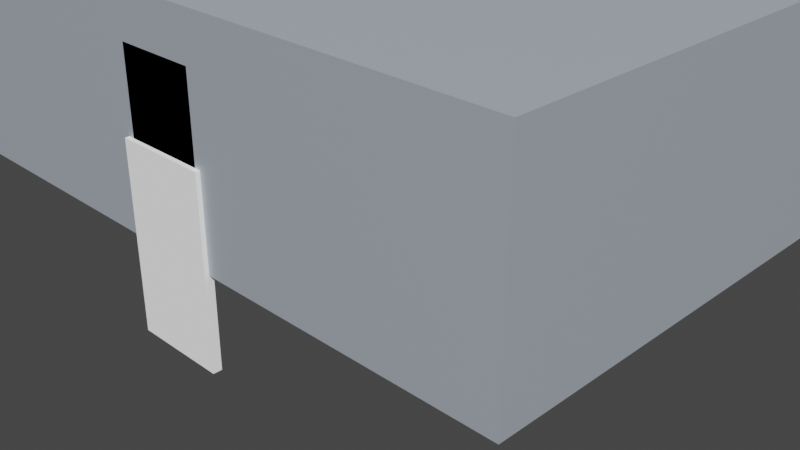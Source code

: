 # Source: MOD-003_Casa_Nomada_Modular.blend  (saved by Blender 3.6.11; exported with 4.5.12 LTS)
import bpy
from mathutils import Matrix  # noqa: F401  (used for matrix-valued properties, if any)

bpy.ops.wm.read_factory_settings(use_empty=True)
scene = bpy.context.scene
scene.name = 'Scene'

# ---- collections
col_collection = bpy.data.collections.new('Collection'); scene.collection.children.link(col_collection)

# ---- materials (node trees are filled in below, after node groups)
mat_contenedor = bpy.data.materials.new('Contenedor')
mat_contenedor.use_transparent_shadow = False
mat_vidrio_002 = bpy.data.materials.new('Vidrio.002')
mat_vidrio_002.use_transparent_shadow = False

# ---- material node trees
mat_contenedor.use_nodes = True; mat_contenedor.node_tree.nodes.clear()
_N = mat_contenedor.node_tree.nodes; _L = mat_contenedor.node_tree.links
n0 = _N.new('ShaderNodeOutputMaterial'); n0.name = 'Material Output'; n0.location = (0, 0)
n1 = _N.new('ShaderNodeBsdfPrincipled'); n1.name = 'Principled BSDF'; n1.location = (0, 0)
n1.distribution = 'GGX'
n1.subsurface_method = 'RANDOM_WALK_SKIN'
n1.inputs[0].default_value = (0.4, 0.45, 0.5, 1.0)
n1.inputs[1].default_value = 0.4
n1.inputs[3].default_value = 1.45
n1.inputs[27].default_value = (0.0, 0.0, 0.0, 1.0)
n1.inputs[28].default_value = 1.0
_L.new(n1.outputs[0], n0.inputs[0])
n0.is_active_output = True
mat_vidrio_002.use_nodes = True; mat_vidrio_002.node_tree.nodes.clear()
_N = mat_vidrio_002.node_tree.nodes; _L = mat_vidrio_002.node_tree.links
n0 = _N.new('ShaderNodeOutputMaterial'); n0.name = 'Material Output'; n0.location = (0, 0)
n1 = _N.new('ShaderNodeBsdfPrincipled'); n1.name = 'Principled BSDF'; n1.location = (0, 0)
n1.distribution = 'GGX'
n1.subsurface_method = 'RANDOM_WALK_SKIN'
n1.inputs[0].default_value = (0.8, 0.9, 1.0, 1.0)
n1.inputs[2].default_value = 0.1
n1.inputs[3].default_value = 1.45
n1.inputs[27].default_value = (0.0, 0.0, 0.0, 1.0)
n1.inputs[28].default_value = 1.0
_L.new(n1.outputs[0], n0.inputs[0])
n0.is_active_output = True

# ---- world
world_world = bpy.data.worlds.new('World'); scene.world = world_world
world_world.use_nodes = True; world_world.node_tree.nodes.clear()
_N = world_world.node_tree.nodes; _L = world_world.node_tree.links
n0 = _N.new('ShaderNodeOutputWorld'); n0.name = 'World Output'; n0.location = (300, 300)
n1 = _N.new('ShaderNodeBackground'); n1.name = 'Background'; n1.location = (10, 300)
n1.inputs[0].default_value = (0.05088, 0.05088, 0.05088, 1.0)
_L.new(n1.outputs[0], n0.inputs[0])
n0.is_active_output = True
world_world.color = (0.05088, 0.05088, 0.05088)
world_world.use_sun_shadow = False
world_world.sun_shadow_jitter_overblur = 0.0

# ---- cameras
cam_camera_003 = bpy.data.cameras.new('Camera.003')

# ---- lights
light_sun_002 = bpy.data.lights.new('Sun.002', 'SUN')
light_sun_002.transmission_factor = 0.0
light_sun_002.energy = 5.0
light_fill_002 = bpy.data.lights.new('Fill.002', 'AREA')
light_fill_002.transmission_factor = 0.0
light_fill_002.energy = 1.571
light_fill_002.shadow_maximum_resolution = 0.006
light_fill_002.use_absolute_resolution = True
light_fill_002.size = 5.0

# ---- meshes
me_cube = bpy.data.meshes.new('Cube')
me_cube.from_pydata([(-1.0, -1.0, -1.0), (-1.0, -1.0, 1.0), (-1.0, 1.0, -1.0), (-1.0, 1.0, 1.0), (1.0, -1.0, -1.0), (1.0, -1.0, 1.0), (1.0, 1.0, -1.0), (1.0, 1.0, 1.0)], [], [(0, 1, 3, 2), (2, 3, 7, 6), (6, 7, 5, 4), (4, 5, 1, 0), (2, 6, 4, 0), (7, 3, 1, 5)])
_uv = me_cube.uv_layers.new(name='UVMap')
_uv.uv.foreach_set('vector', [0.375, 0.0, 0.625, 0.0, 0.625, 0.25, 0.375, 0.25, 0.375, 0.25, 0.625, 0.25, 0.625, 0.5, 0.375, 0.5, 0.375, 0.5, 0.625, 0.5, 0.625, 0.75, 0.375, 0.75, 0.375, 0.75, 0.625, 0.75, 0.625, 1.0, 0.375, 1.0, 0.125, 0.5, 0.375, 0.5, 0.375, 0.75, 0.125, 0.75, 0.625, 0.5, 0.875, 0.5, 0.875, 0.75, 0.625, 0.75])
me_cube.materials.append(mat_contenedor)
me_cube.update()
me_cube_001 = bpy.data.meshes.new('Cube.001')
me_cube_001.from_pydata([(-1.0, -1.0, -1.0), (-1.0, -1.0, 1.0), (-1.0, 1.0, -1.0), (-1.0, 1.0, 1.0), (1.0, -1.0, -1.0), (1.0, -1.0, 1.0), (1.0, 1.0, -1.0), (1.0, 1.0, 1.0)], [], [(0, 1, 3, 2), (2, 3, 7, 6), (6, 7, 5, 4), (4, 5, 1, 0), (2, 6, 4, 0), (7, 3, 1, 5)])
_uv = me_cube_001.uv_layers.new(name='UVMap')
_uv.uv.foreach_set('vector', [0.375, 0.0, 0.625, 0.0, 0.625, 0.25, 0.375, 0.25, 0.375, 0.25, 0.625, 0.25, 0.625, 0.5, 0.375, 0.5, 0.375, 0.5, 0.625, 0.5, 0.625, 0.75, 0.375, 0.75, 0.375, 0.75, 0.625, 0.75, 0.625, 1.0, 0.375, 1.0, 0.125, 0.5, 0.375, 0.5, 0.375, 0.75, 0.125, 0.75, 0.625, 0.5, 0.875, 0.5, 0.875, 0.75, 0.625, 0.75])
me_cube_001.update()
me_cube_002 = bpy.data.meshes.new('Cube.002')
me_cube_002.from_pydata([(-1.0, -1.0, -1.0), (-1.0, -1.0, 1.0), (-1.0, 1.0, -1.0), (-1.0, 1.0, 1.0), (1.0, -1.0, -1.0), (1.0, -1.0, 1.0), (1.0, 1.0, -1.0), (1.0, 1.0, 1.0)], [], [(0, 1, 3, 2), (2, 3, 7, 6), (6, 7, 5, 4), (4, 5, 1, 0), (2, 6, 4, 0), (7, 3, 1, 5)])
_uv = me_cube_002.uv_layers.new(name='UVMap')
_uv.uv.foreach_set('vector', [0.375, 0.0, 0.625, 0.0, 0.625, 0.25, 0.375, 0.25, 0.375, 0.25, 0.625, 0.25, 0.625, 0.5, 0.375, 0.5, 0.375, 0.5, 0.625, 0.5, 0.625, 0.75, 0.375, 0.75, 0.375, 0.75, 0.625, 0.75, 0.625, 1.0, 0.375, 1.0, 0.125, 0.5, 0.375, 0.5, 0.375, 0.75, 0.125, 0.75, 0.625, 0.5, 0.875, 0.5, 0.875, 0.75, 0.625, 0.75])
me_cube_002.materials.append(mat_vidrio_002)
me_cube_002.update()
me_cube_003 = bpy.data.meshes.new('Cube.003')
me_cube_003.from_pydata([(-1.0, -1.0, -1.0), (-1.0, -1.0, 1.0), (-1.0, 1.0, -1.0), (-1.0, 1.0, 1.0), (1.0, -1.0, -1.0), (1.0, -1.0, 1.0), (1.0, 1.0, -1.0), (1.0, 1.0, 1.0)], [], [(0, 1, 3, 2), (2, 3, 7, 6), (6, 7, 5, 4), (4, 5, 1, 0), (2, 6, 4, 0), (7, 3, 1, 5)])
_uv = me_cube_003.uv_layers.new(name='UVMap')
_uv.uv.foreach_set('vector', [0.375, 0.0, 0.625, 0.0, 0.625, 0.25, 0.375, 0.25, 0.375, 0.25, 0.625, 0.25, 0.625, 0.5, 0.375, 0.5, 0.375, 0.5, 0.625, 0.5, 0.625, 0.75, 0.375, 0.75, 0.375, 0.75, 0.625, 0.75, 0.625, 1.0, 0.375, 1.0, 0.125, 0.5, 0.375, 0.5, 0.375, 0.75, 0.125, 0.75, 0.625, 0.5, 0.875, 0.5, 0.875, 0.75, 0.625, 0.75])
me_cube_003.update()
me_cube_004 = bpy.data.meshes.new('Cube.004')
me_cube_004.from_pydata([(-1.0, -1.0, -1.0), (-1.0, -1.0, 1.0), (-1.0, 1.0, -1.0), (-1.0, 1.0, 1.0), (1.0, -1.0, -1.0), (1.0, -1.0, 1.0), (1.0, 1.0, -1.0), (1.0, 1.0, 1.0)], [], [(0, 1, 3, 2), (2, 3, 7, 6), (6, 7, 5, 4), (4, 5, 1, 0), (2, 6, 4, 0), (7, 3, 1, 5)])
_uv = me_cube_004.uv_layers.new(name='UVMap')
_uv.uv.foreach_set('vector', [0.375, 0.0, 0.625, 0.0, 0.625, 0.25, 0.375, 0.25, 0.375, 0.25, 0.625, 0.25, 0.625, 0.5, 0.375, 0.5, 0.375, 0.5, 0.625, 0.5, 0.625, 0.75, 0.375, 0.75, 0.375, 0.75, 0.625, 0.75, 0.625, 1.0, 0.375, 1.0, 0.125, 0.5, 0.375, 0.5, 0.375, 0.75, 0.125, 0.75, 0.625, 0.5, 0.875, 0.5, 0.875, 0.75, 0.625, 0.75])
me_cube_004.update()
me_cube_005 = bpy.data.meshes.new('Cube.005')
me_cube_005.from_pydata([(-1.0, -1.0, -1.0), (-1.0, -1.0, 1.0), (-1.0, 1.0, -1.0), (-1.0, 1.0, 1.0), (1.0, -1.0, -1.0), (1.0, -1.0, 1.0), (1.0, 1.0, -1.0), (1.0, 1.0, 1.0)], [], [(0, 1, 3, 2), (2, 3, 7, 6), (6, 7, 5, 4), (4, 5, 1, 0), (2, 6, 4, 0), (7, 3, 1, 5)])
_uv = me_cube_005.uv_layers.new(name='UVMap')
_uv.uv.foreach_set('vector', [0.375, 0.0, 0.625, 0.0, 0.625, 0.25, 0.375, 0.25, 0.375, 0.25, 0.625, 0.25, 0.625, 0.5, 0.375, 0.5, 0.375, 0.5, 0.625, 0.5, 0.625, 0.75, 0.375, 0.75, 0.375, 0.75, 0.625, 0.75, 0.625, 1.0, 0.375, 1.0, 0.125, 0.5, 0.375, 0.5, 0.375, 0.75, 0.125, 0.75, 0.625, 0.5, 0.875, 0.5, 0.875, 0.75, 0.625, 0.75])
me_cube_005.update()
me_cube_006 = bpy.data.meshes.new('Cube.006')
me_cube_006.from_pydata([(-1.0, -1.0, -1.0), (-1.0, -1.0, 1.0), (-1.0, 1.0, -1.0), (-1.0, 1.0, 1.0), (1.0, -1.0, -1.0), (1.0, -1.0, 1.0), (1.0, 1.0, -1.0), (1.0, 1.0, 1.0)], [], [(0, 1, 3, 2), (2, 3, 7, 6), (6, 7, 5, 4), (4, 5, 1, 0), (2, 6, 4, 0), (7, 3, 1, 5)])
_uv = me_cube_006.uv_layers.new(name='UVMap')
_uv.uv.foreach_set('vector', [0.375, 0.0, 0.625, 0.0, 0.625, 0.25, 0.375, 0.25, 0.375, 0.25, 0.625, 0.25, 0.625, 0.5, 0.375, 0.5, 0.375, 0.5, 0.625, 0.5, 0.625, 0.75, 0.375, 0.75, 0.375, 0.75, 0.625, 0.75, 0.625, 1.0, 0.375, 1.0, 0.125, 0.5, 0.375, 0.5, 0.375, 0.75, 0.125, 0.75, 0.625, 0.5, 0.875, 0.5, 0.875, 0.75, 0.625, 0.75])
me_cube_006.materials.append(mat_vidrio_002)
me_cube_006.update()
me_cube_007 = bpy.data.meshes.new('Cube.007')
me_cube_007.from_pydata([(-1.0, -1.0, -1.0), (-1.0, -1.0, 1.0), (-1.0, 1.0, -1.0), (-1.0, 1.0, 1.0), (1.0, -1.0, -1.0), (1.0, -1.0, 1.0), (1.0, 1.0, -1.0), (1.0, 1.0, 1.0)], [], [(0, 1, 3, 2), (2, 3, 7, 6), (6, 7, 5, 4), (4, 5, 1, 0), (2, 6, 4, 0), (7, 3, 1, 5)])
_uv = me_cube_007.uv_layers.new(name='UVMap')
_uv.uv.foreach_set('vector', [0.375, 0.0, 0.625, 0.0, 0.625, 0.25, 0.375, 0.25, 0.375, 0.25, 0.625, 0.25, 0.625, 0.5, 0.375, 0.5, 0.375, 0.5, 0.625, 0.5, 0.625, 0.75, 0.375, 0.75, 0.375, 0.75, 0.625, 0.75, 0.625, 1.0, 0.375, 1.0, 0.125, 0.5, 0.375, 0.5, 0.375, 0.75, 0.125, 0.75, 0.625, 0.5, 0.875, 0.5, 0.875, 0.75, 0.625, 0.75])
me_cube_007.update()
me_cube_008 = bpy.data.meshes.new('Cube.008')
me_cube_008.from_pydata([(-1.0, -1.0, -1.0), (-1.0, -1.0, 1.0), (-1.0, 1.0, -1.0), (-1.0, 1.0, 1.0), (1.0, -1.0, -1.0), (1.0, -1.0, 1.0), (1.0, 1.0, -1.0), (1.0, 1.0, 1.0)], [], [(0, 1, 3, 2), (2, 3, 7, 6), (6, 7, 5, 4), (4, 5, 1, 0), (2, 6, 4, 0), (7, 3, 1, 5)])
_uv = me_cube_008.uv_layers.new(name='UVMap')
_uv.uv.foreach_set('vector', [0.375, 0.0, 0.625, 0.0, 0.625, 0.25, 0.375, 0.25, 0.375, 0.25, 0.625, 0.25, 0.625, 0.5, 0.375, 0.5, 0.375, 0.5, 0.625, 0.5, 0.625, 0.75, 0.375, 0.75, 0.375, 0.75, 0.625, 0.75, 0.625, 1.0, 0.375, 1.0, 0.125, 0.5, 0.375, 0.5, 0.375, 0.75, 0.125, 0.75, 0.625, 0.5, 0.875, 0.5, 0.875, 0.75, 0.625, 0.75])
me_cube_008.update()
me_cube_009 = bpy.data.meshes.new('Cube.009')
me_cube_009.from_pydata([(-1.0, -1.0, -1.0), (-1.0, -1.0, 1.0), (-1.0, 1.0, -1.0), (-1.0, 1.0, 1.0), (1.0, -1.0, -1.0), (1.0, -1.0, 1.0), (1.0, 1.0, -1.0), (1.0, 1.0, 1.0)], [], [(0, 1, 3, 2), (2, 3, 7, 6), (6, 7, 5, 4), (4, 5, 1, 0), (2, 6, 4, 0), (7, 3, 1, 5)])
_uv = me_cube_009.uv_layers.new(name='UVMap')
_uv.uv.foreach_set('vector', [0.375, 0.0, 0.625, 0.0, 0.625, 0.25, 0.375, 0.25, 0.375, 0.25, 0.625, 0.25, 0.625, 0.5, 0.375, 0.5, 0.375, 0.5, 0.625, 0.5, 0.625, 0.75, 0.375, 0.75, 0.375, 0.75, 0.625, 0.75, 0.625, 1.0, 0.375, 1.0, 0.125, 0.5, 0.375, 0.5, 0.375, 0.75, 0.125, 0.75, 0.625, 0.5, 0.875, 0.5, 0.875, 0.75, 0.625, 0.75])
me_cube_009.update()
me_cube_010 = bpy.data.meshes.new('Cube.010')
me_cube_010.from_pydata([(-1.0, -1.0, -1.0), (-1.0, -1.0, 1.0), (-1.0, 1.0, -1.0), (-1.0, 1.0, 1.0), (1.0, -1.0, -1.0), (1.0, -1.0, 1.0), (1.0, 1.0, -1.0), (1.0, 1.0, 1.0)], [], [(0, 1, 3, 2), (2, 3, 7, 6), (6, 7, 5, 4), (4, 5, 1, 0), (2, 6, 4, 0), (7, 3, 1, 5)])
_uv = me_cube_010.uv_layers.new(name='UVMap')
_uv.uv.foreach_set('vector', [0.375, 0.0, 0.625, 0.0, 0.625, 0.25, 0.375, 0.25, 0.375, 0.25, 0.625, 0.25, 0.625, 0.5, 0.375, 0.5, 0.375, 0.5, 0.625, 0.5, 0.625, 0.75, 0.375, 0.75, 0.375, 0.75, 0.625, 0.75, 0.625, 1.0, 0.375, 1.0, 0.125, 0.5, 0.375, 0.5, 0.375, 0.75, 0.125, 0.75, 0.625, 0.5, 0.875, 0.5, 0.875, 0.75, 0.625, 0.75])
me_cube_010.materials.append(mat_vidrio_002)
me_cube_010.update()
me_cube_011 = bpy.data.meshes.new('Cube.011')
me_cube_011.from_pydata([(-1.0, -1.0, -1.0), (-1.0, -1.0, 1.0), (-1.0, 1.0, -1.0), (-1.0, 1.0, 1.0), (1.0, -1.0, -1.0), (1.0, -1.0, 1.0), (1.0, 1.0, -1.0), (1.0, 1.0, 1.0)], [], [(0, 1, 3, 2), (2, 3, 7, 6), (6, 7, 5, 4), (4, 5, 1, 0), (2, 6, 4, 0), (7, 3, 1, 5)])
_uv = me_cube_011.uv_layers.new(name='UVMap')
_uv.uv.foreach_set('vector', [0.375, 0.0, 0.625, 0.0, 0.625, 0.25, 0.375, 0.25, 0.375, 0.25, 0.625, 0.25, 0.625, 0.5, 0.375, 0.5, 0.375, 0.5, 0.625, 0.5, 0.625, 0.75, 0.375, 0.75, 0.375, 0.75, 0.625, 0.75, 0.625, 1.0, 0.375, 1.0, 0.125, 0.5, 0.375, 0.5, 0.375, 0.75, 0.125, 0.75, 0.625, 0.5, 0.875, 0.5, 0.875, 0.75, 0.625, 0.75])
me_cube_011.update()
me_cube_012 = bpy.data.meshes.new('Cube.012')
me_cube_012.from_pydata([(-1.0, -1.0, -1.0), (-1.0, -1.0, 1.0), (-1.0, 1.0, -1.0), (-1.0, 1.0, 1.0), (1.0, -1.0, -1.0), (1.0, -1.0, 1.0), (1.0, 1.0, -1.0), (1.0, 1.0, 1.0)], [], [(0, 1, 3, 2), (2, 3, 7, 6), (6, 7, 5, 4), (4, 5, 1, 0), (2, 6, 4, 0), (7, 3, 1, 5)])
_uv = me_cube_012.uv_layers.new(name='UVMap')
_uv.uv.foreach_set('vector', [0.375, 0.0, 0.625, 0.0, 0.625, 0.25, 0.375, 0.25, 0.375, 0.25, 0.625, 0.25, 0.625, 0.5, 0.375, 0.5, 0.375, 0.5, 0.625, 0.5, 0.625, 0.75, 0.375, 0.75, 0.375, 0.75, 0.625, 0.75, 0.625, 1.0, 0.375, 1.0, 0.125, 0.5, 0.375, 0.5, 0.375, 0.75, 0.125, 0.75, 0.625, 0.5, 0.875, 0.5, 0.875, 0.75, 0.625, 0.75])
me_cube_012.update()
me_cube_013 = bpy.data.meshes.new('Cube.013')
me_cube_013.from_pydata([(-1.0, -1.0, -1.0), (-1.0, -1.0, 1.0), (-1.0, 1.0, -1.0), (-1.0, 1.0, 1.0), (1.0, -1.0, -1.0), (1.0, -1.0, 1.0), (1.0, 1.0, -1.0), (1.0, 1.0, 1.0)], [], [(0, 1, 3, 2), (2, 3, 7, 6), (6, 7, 5, 4), (4, 5, 1, 0), (2, 6, 4, 0), (7, 3, 1, 5)])
_uv = me_cube_013.uv_layers.new(name='UVMap')
_uv.uv.foreach_set('vector', [0.375, 0.0, 0.625, 0.0, 0.625, 0.25, 0.375, 0.25, 0.375, 0.25, 0.625, 0.25, 0.625, 0.5, 0.375, 0.5, 0.375, 0.5, 0.625, 0.5, 0.625, 0.75, 0.375, 0.75, 0.375, 0.75, 0.625, 0.75, 0.625, 1.0, 0.375, 1.0, 0.125, 0.5, 0.375, 0.5, 0.375, 0.75, 0.125, 0.75, 0.625, 0.5, 0.875, 0.5, 0.875, 0.75, 0.625, 0.75])
me_cube_013.update()
me_cube_014 = bpy.data.meshes.new('Cube.014')
me_cube_014.from_pydata([(-1.0, -1.0, -1.0), (-1.0, -1.0, 1.0), (-1.0, 1.0, -1.0), (-1.0, 1.0, 1.0), (1.0, -1.0, -1.0), (1.0, -1.0, 1.0), (1.0, 1.0, -1.0), (1.0, 1.0, 1.0)], [], [(0, 1, 3, 2), (2, 3, 7, 6), (6, 7, 5, 4), (4, 5, 1, 0), (2, 6, 4, 0), (7, 3, 1, 5)])
_uv = me_cube_014.uv_layers.new(name='UVMap')
_uv.uv.foreach_set('vector', [0.375, 0.0, 0.625, 0.0, 0.625, 0.25, 0.375, 0.25, 0.375, 0.25, 0.625, 0.25, 0.625, 0.5, 0.375, 0.5, 0.375, 0.5, 0.625, 0.5, 0.625, 0.75, 0.375, 0.75, 0.375, 0.75, 0.625, 0.75, 0.625, 1.0, 0.375, 1.0, 0.125, 0.5, 0.375, 0.5, 0.375, 0.75, 0.125, 0.75, 0.625, 0.5, 0.875, 0.5, 0.875, 0.75, 0.625, 0.75])
me_cube_014.materials.append(mat_contenedor)
me_cube_014.update()
me_cylinder = bpy.data.meshes.new('Cylinder')
me_cylinder.from_pydata([(0.0, 0.02, -0.03), (0.0, 0.02, 0.03), (0.003902, 0.01962, -0.03), (0.003902, 0.01962, 0.03), (0.007654, 0.01848, -0.03), (0.007654, 0.01848, 0.03), (0.01111, 0.01663, -0.03), (0.01111, 0.01663, 0.03), (0.01414, 0.01414, -0.03), (0.01414, 0.01414, 0.03), (0.01663, 0.01111, -0.03), (0.01663, 0.01111, 0.03), (0.01848, 0.007654, -0.03), (0.01848, 0.007654, 0.03), (0.01962, 0.003902, -0.03), (0.01962, 0.003902, 0.03), (0.02, 0.0, -0.03), (0.02, 0.0, 0.03), (0.01962, -0.003902, -0.03), (0.01962, -0.003902, 0.03), (0.01848, -0.007654, -0.03), (0.01848, -0.007654, 0.03), (0.01663, -0.01111, -0.03), (0.01663, -0.01111, 0.03), (0.01414, -0.01414, -0.03), (0.01414, -0.01414, 0.03), (0.01111, -0.01663, -0.03), (0.01111, -0.01663, 0.03), (0.007654, -0.01848, -0.03), (0.007654, -0.01848, 0.03), (0.003902, -0.01962, -0.03), (0.003902, -0.01962, 0.03), (0.0, -0.02, -0.03), (0.0, -0.02, 0.03), (-0.003902, -0.01962, -0.03), (-0.003902, -0.01962, 0.03), (-0.007654, -0.01848, -0.03), (-0.007654, -0.01848, 0.03), (-0.01111, -0.01663, -0.03), (-0.01111, -0.01663, 0.03), (-0.01414, -0.01414, -0.03), (-0.01414, -0.01414, 0.03), (-0.01663, -0.01111, -0.03), (-0.01663, -0.01111, 0.03), (-0.01848, -0.007654, -0.03), (-0.01848, -0.007654, 0.03), (-0.01962, -0.003902, -0.03), (-0.01962, -0.003902, 0.03), (-0.02, 0.0, -0.03), (-0.02, 0.0, 0.03), (-0.01962, 0.003902, -0.03), (-0.01962, 0.003902, 0.03), (-0.01848, 0.007654, -0.03), (-0.01848, 0.007654, 0.03), (-0.01663, 0.01111, -0.03), (-0.01663, 0.01111, 0.03), (-0.01414, 0.01414, -0.03), (-0.01414, 0.01414, 0.03), (-0.01111, 0.01663, -0.03), (-0.01111, 0.01663, 0.03), (-0.007654, 0.01848, -0.03), (-0.007654, 0.01848, 0.03), (-0.003902, 0.01962, -0.03), (-0.003902, 0.01962, 0.03)], [], [(0, 1, 3, 2), (2, 3, 5, 4), (4, 5, 7, 6), (6, 7, 9, 8), (8, 9, 11, 10), (10, 11, 13, 12), (12, 13, 15, 14), (14, 15, 17, 16), (16, 17, 19, 18), (18, 19, 21, 20), (20, 21, 23, 22), (22, 23, 25, 24), (24, 25, 27, 26), (26, 27, 29, 28), (28, 29, 31, 30), (30, 31, 33, 32), (32, 33, 35, 34), (34, 35, 37, 36), (36, 37, 39, 38), (38, 39, 41, 40), (40, 41, 43, 42), (42, 43, 45, 44), (44, 45, 47, 46), (46, 47, 49, 48), (48, 49, 51, 50), (50, 51, 53, 52), (52, 53, 55, 54), (54, 55, 57, 56), (56, 57, 59, 58), (58, 59, 61, 60), (3, 1, 63, 61, 59, 57, 55, 53, 51, 49, 47, 45, 43, 41, 39, 37, 35, 33, 31, 29, 27, 25, 23, 21, 19, 17, 15, 13, 11, 9, 7, 5), (60, 61, 63, 62), (62, 63, 1, 0), (0, 2, 4, 6, 8, 10, 12, 14, 16, 18, 20, 22, 24, 26, 28, 30, 32, 34, 36, 38, 40, 42, 44, 46, 48, 50, 52, 54, 56, 58, 60, 62)])
_uv = me_cylinder.uv_layers.new(name='UVMap')
_uv.uv.foreach_set('vector', [1.0, 0.5, 1.0, 1.0, 0.9688, 1.0, 0.9688, 0.5, 0.9688, 0.5, 0.9688, 1.0, 0.9375, 1.0, 0.9375, 0.5, 0.9375, 0.5, 0.9375, 1.0, 0.9062, 1.0, 0.9062, 0.5, 0.9062, 0.5, 0.9062, 1.0, 0.875, 1.0, 0.875, 0.5, 0.875, 0.5, 0.875, 1.0, 0.8438, 1.0, 0.8438, 0.5, 0.8438, 0.5, 0.8438, 1.0, 0.8125, 1.0, 0.8125, 0.5, 0.8125, 0.5, 0.8125, 1.0, 0.7812, 1.0, 0.7812, 0.5, 0.7812, 0.5, 0.7812, 1.0, 0.75, 1.0, 0.75, 0.5, 0.75, 0.5, 0.75, 1.0, 0.7188, 1.0, 0.7188, 0.5, 0.7188, 0.5, 0.7188, 1.0, 0.6875, 1.0, 0.6875, 0.5, 0.6875, 0.5, 0.6875, 1.0, 0.6562, 1.0, 0.6562, 0.5, 0.6562, 0.5, 0.6562, 1.0, 0.625, 1.0, 0.625, 0.5, 0.625, 0.5, 0.625, 1.0, 0.5938, 1.0, 0.5938, 0.5, 0.5938, 0.5, 0.5938, 1.0, 0.5625, 1.0, 0.5625, 0.5, 0.5625, 0.5, 0.5625, 1.0, 0.5312, 1.0, 0.5312, 0.5, 0.5312, 0.5, 0.5312, 1.0, 0.5, 1.0, 0.5, 0.5, 0.5, 0.5, 0.5, 1.0, 0.4688, 1.0, 0.4688, 0.5, 0.4688, 0.5, 0.4688, 1.0, 0.4375, 1.0, 0.4375, 0.5, 0.4375, 0.5, 0.4375, 1.0, 0.4062, 1.0, 0.4062, 0.5, 0.4062, 0.5, 0.4062, 1.0, 0.375, 1.0, 0.375, 0.5, 0.375, 0.5, 0.375, 1.0, 0.3438, 1.0, 0.3438, 0.5, 0.3438, 0.5, 0.3438, 1.0, 0.3125, 1.0, 0.3125, 0.5, 0.3125, 0.5, 0.3125, 1.0, 0.2812, 1.0, 0.2812, 0.5, 0.2812, 0.5, 0.2812, 1.0, 0.25, 1.0, 0.25, 0.5, 0.25, 0.5, 0.25, 1.0, 0.2188, 1.0, 0.2188, 0.5, 0.2188, 0.5, 0.2188, 1.0, 0.1875, 1.0, 0.1875, 0.5, 0.1875, 0.5, 0.1875, 1.0, 0.1562, 1.0, 0.1562, 0.5, 0.1562, 0.5, 0.1562, 1.0, 0.125, 1.0, 0.125, 0.5, 0.125, 0.5, 0.125, 1.0, 0.09375, 1.0, 0.09375, 0.5, 0.09375, 0.5, 0.09375, 1.0, 0.0625, 1.0, 0.0625, 0.5, 0.2968, 0.4854, 0.25, 0.49, 0.2032, 0.4854, 0.1582, 0.4717, 0.1167, 0.4496, 0.08029, 0.4197, 0.05045, 0.3833, 0.02827, 0.3418, 0.01461, 0.2968, 0.01, 0.25, 0.01461, 0.2032, 0.02827, 0.1582, 0.05045, 0.1167, 0.08029, 0.08029, 0.1167, 0.05045, 0.1582, 0.02827, 0.2032, 0.01461, 0.25, 0.01, 0.2968, 0.01461, 0.3418, 0.02827, 0.3833, 0.05045, 0.4197, 0.08029, 0.4496, 0.1167, 0.4717, 0.1582, 0.4854, 0.2032, 0.49, 0.25, 0.4854, 0.2968, 0.4717, 0.3418, 0.4496, 0.3833, 0.4197, 0.4197, 0.3833, 0.4496, 0.3418, 0.4717, 0.0625, 0.5, 0.0625, 1.0, 0.03125, 1.0, 0.03125, 0.5, 0.03125, 0.5, 0.03125, 1.0, 0.0, 1.0, 0.0, 0.5, 0.75, 0.49, 0.7968, 0.4854, 0.8418, 0.4717, 0.8833, 0.4496, 0.9197, 0.4197, 0.9496, 0.3833, 0.9717, 0.3418, 0.9854, 0.2968, 0.99, 0.25, 0.9854, 0.2032, 0.9717, 0.1582, 0.9496, 0.1167, 0.9197, 0.08029, 0.8833, 0.05045, 0.8418, 0.02827, 0.7968, 0.01461, 0.75, 0.01, 0.7032, 0.01461, 0.6582, 0.02827, 0.6167, 0.05045, 0.5803, 0.08029, 0.5504, 0.1167, 0.5283, 0.1582, 0.5146, 0.2032, 0.51, 0.25, 0.5146, 0.2968, 0.5283, 0.3418, 0.5504, 0.3833, 0.5803, 0.4197, 0.6167, 0.4496, 0.6582, 0.4717, 0.7032, 0.4854])
me_cylinder.update()

# ---- objects
ob_camera = bpy.data.objects.new('Camera', cam_camera_003)
ob_sun = bpy.data.objects.new('Sun', light_sun_002)
ob_fill = bpy.data.objects.new('Fill', light_fill_002)
ob_cube = bpy.data.objects.new('Cube', me_cube)
ob_vent__3_9_marco = bpy.data.objects.new('Vent_-3.9_Marco', me_cube_001)
ob_vent__3_9_vidrio = bpy.data.objects.new('Vent_-3.9_Vidrio', me_cube_002)
ob_vent__3_9_cruzh = bpy.data.objects.new('Vent_-3.9_CruzH', me_cube_003)
ob_vent__3_9_cruzv = bpy.data.objects.new('Vent_-3.9_CruzV', me_cube_004)
ob_vent_3_9_marco = bpy.data.objects.new('Vent_3.9_Marco', me_cube_005)
ob_vent_3_9_vidrio = bpy.data.objects.new('Vent_3.9_Vidrio', me_cube_006)
ob_vent_3_9_cruzh = bpy.data.objects.new('Vent_3.9_CruzH', me_cube_007)
ob_vent_3_9_cruzv = bpy.data.objects.new('Vent_3.9_CruzV', me_cube_008)
ob_vent_0_marco = bpy.data.objects.new('Vent_0_Marco', me_cube_009)
ob_vent_0_vidrio = bpy.data.objects.new('Vent_0_Vidrio', me_cube_010)
ob_vent_0_cruzh = bpy.data.objects.new('Vent_0_CruzH', me_cube_011)
ob_vent_0_cruzv = bpy.data.objects.new('Vent_0_CruzV', me_cube_012)
ob_puerta_marco = bpy.data.objects.new('Puerta_Marco', me_cube_013)
ob_puerta_hoja = bpy.data.objects.new('Puerta_Hoja', me_cube_014)
ob_puerta_pica = bpy.data.objects.new('Puerta_Pica', me_cylinder)

# ---- transforms, parenting, visibility, modifiers, constraints
ob_camera.location = (8.0, -8.0, 5.0)
ob_camera.rotation_euler = (1.1, 0.0, 0.785)
ob_sun.location = (5.0, 5.0, 10.0)
ob_sun.rotation_euler = (0.785, 0.0, 0.785)
ob_fill.location = (-5.0, 3.0, 4.0)
ob_cube.location = (0.0, 0.0, 1.25)
ob_cube.scale = (4.0, 3.0, 1.25)
ob_vent__3_9_marco.location = (-3.9, 0.0, 1.5)
ob_vent__3_9_marco.rotation_euler = (0.0, 0.0, 1.571)
ob_vent__3_9_marco.scale = (0.78, 0.03, 0.53)
ob_vent__3_9_vidrio.location = (-3.9, 0.0, 1.5)
ob_vent__3_9_vidrio.rotation_euler = (0.0, 0.0, 1.571)
ob_vent__3_9_vidrio.scale = (0.74, 0.01, 0.49)
ob_vent__3_9_cruzh.location = (-3.9, 0.0, 1.5)
ob_vent__3_9_cruzh.rotation_euler = (0.0, 0.0, 1.571)
ob_vent__3_9_cruzh.scale = (0.75, 0.015, 0.02)
ob_vent__3_9_cruzv.location = (-3.9, 0.0, 1.5)
ob_vent__3_9_cruzv.rotation_euler = (0.0, 0.0, 1.571)
ob_vent__3_9_cruzv.scale = (0.02, 0.015, 0.5)
ob_vent_3_9_marco.location = (3.9, 0.0, 1.5)
ob_vent_3_9_marco.rotation_euler = (0.0, 0.0, -1.571)
ob_vent_3_9_marco.scale = (0.78, 0.03, 0.53)
ob_vent_3_9_vidrio.location = (3.9, 0.0, 1.5)
ob_vent_3_9_vidrio.rotation_euler = (0.0, 0.0, -1.571)
ob_vent_3_9_vidrio.scale = (0.74, 0.01, 0.49)
ob_vent_3_9_cruzh.location = (3.9, 0.0, 1.5)
ob_vent_3_9_cruzh.rotation_euler = (0.0, 0.0, -1.571)
ob_vent_3_9_cruzh.scale = (0.75, 0.015, 0.02)
ob_vent_3_9_cruzv.location = (3.9, 0.0, 1.5)
ob_vent_3_9_cruzv.rotation_euler = (0.0, 0.0, -1.571)
ob_vent_3_9_cruzv.scale = (0.02, 0.015, 0.5)
ob_vent_0_marco.location = (0.0, 3.0, 1.5)
ob_vent_0_marco.rotation_euler = (0.0, 0.0, 3.142)
ob_vent_0_marco.scale = (0.78, 0.03, 0.53)
ob_vent_0_vidrio.location = (0.0, 3.0, 1.5)
ob_vent_0_vidrio.rotation_euler = (0.0, 0.0, 3.142)
ob_vent_0_vidrio.scale = (0.74, 0.01, 0.49)
ob_vent_0_cruzh.location = (0.0, 3.0, 1.5)
ob_vent_0_cruzh.rotation_euler = (0.0, 0.0, 3.142)
ob_vent_0_cruzh.scale = (0.75, 0.015, 0.02)
ob_vent_0_cruzv.location = (0.0, 3.0, 1.5)
ob_vent_0_cruzv.rotation_euler = (0.0, 0.0, 3.142)
ob_vent_0_cruzv.scale = (0.02, 0.015, 0.5)
ob_puerta_marco.location = (0.0, -3.0, 0.0)
ob_puerta_marco.scale = (0.55, 0.05, 1.05)
ob_puerta_hoja.location = (0.0, -2.98, 1.0)
ob_puerta_hoja.scale = (0.48, 0.02, 0.98)
ob_puerta_pica.location = (0.3333, -2.95, 1.0)
ob_puerta_pica.rotation_euler = (1.571, 0.0, 0.0)

# ---- collection membership
scene.collection.objects.link(ob_camera)
scene.collection.objects.link(ob_sun)
scene.collection.objects.link(ob_fill)
col_collection.objects.link(ob_cube)
col_collection.objects.link(ob_vent__3_9_marco)
col_collection.objects.link(ob_vent__3_9_vidrio)
col_collection.objects.link(ob_vent__3_9_cruzh)
col_collection.objects.link(ob_vent__3_9_cruzv)
col_collection.objects.link(ob_vent_3_9_marco)
col_collection.objects.link(ob_vent_3_9_vidrio)
col_collection.objects.link(ob_vent_3_9_cruzh)
col_collection.objects.link(ob_vent_3_9_cruzv)
col_collection.objects.link(ob_vent_0_marco)
col_collection.objects.link(ob_vent_0_vidrio)
col_collection.objects.link(ob_vent_0_cruzh)
col_collection.objects.link(ob_vent_0_cruzv)
col_collection.objects.link(ob_puerta_marco)
col_collection.objects.link(ob_puerta_hoja)
col_collection.objects.link(ob_puerta_pica)

# ---- scene / render settings (as saved in the file)
scene.camera = ob_camera
scene.frame_start = 1; scene.frame_end = 250; scene.frame_set(1)
scene.render.engine = 'BLENDER_EEVEE_NEXT'
scene.cycles.sampling_pattern = 'TABULATED_SOBOL'
scene.view_settings.view_transform = 'Filmic'
bpy.context.view_layer.update()

